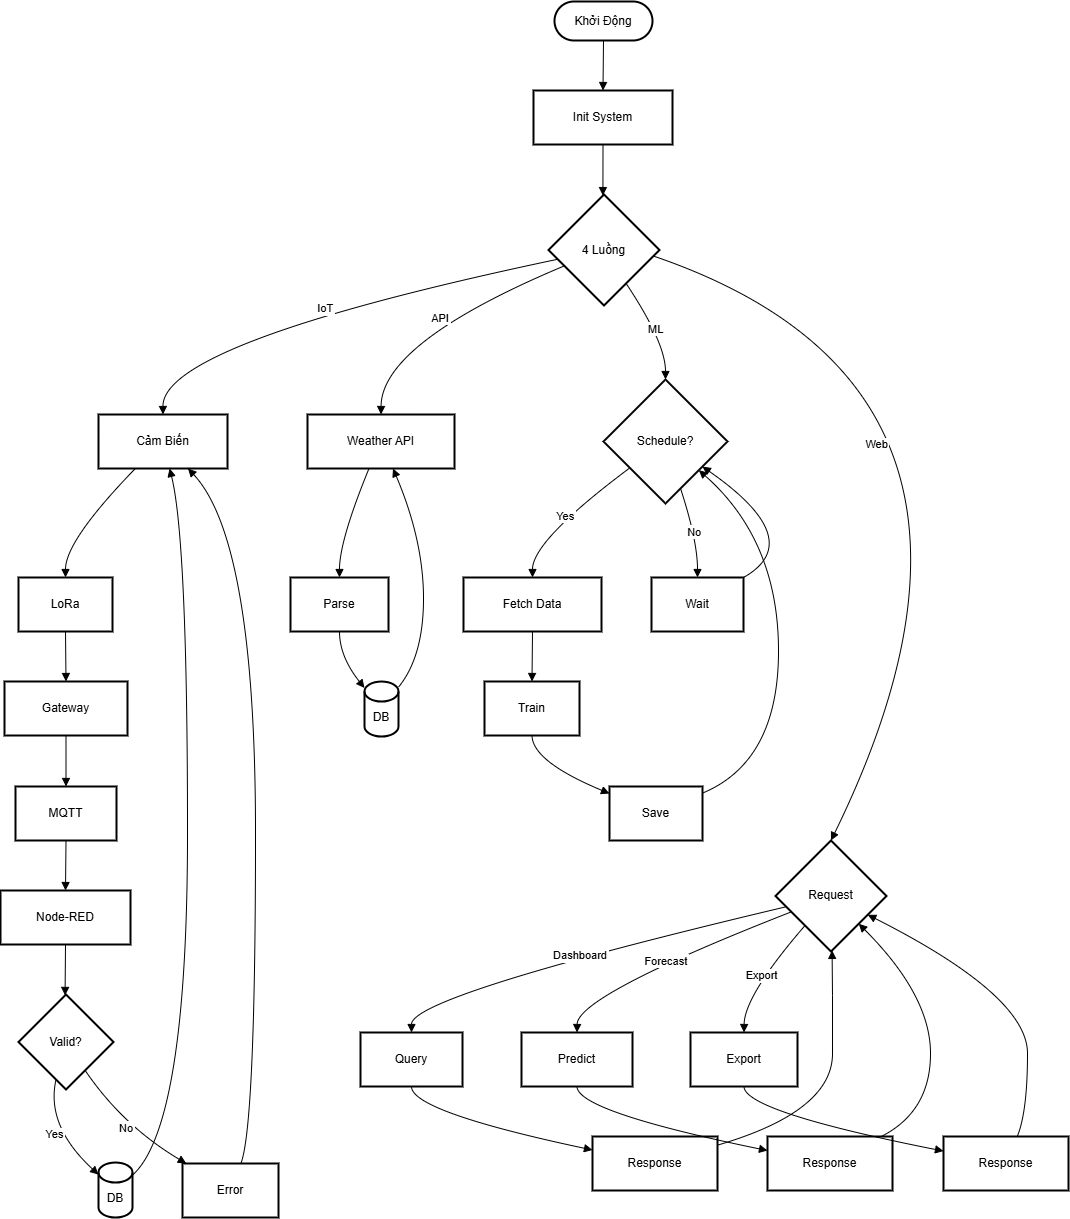

The diagram above was exported from draw.io. Its source (the exported page's mxGraphModel, read from the mxfile embedded in the PNG):
<mxGraphModel dx="3800" dy="1443" grid="1" gridSize="10" guides="1" tooltips="1" connect="1" arrows="1" fold="1" page="1" pageScale="1" pageWidth="827" pageHeight="1169" math="0" shadow="0">
  <root>
    <mxCell id="0" />
    <mxCell id="1" parent="0" />
    <mxCell id="iqP8bHds4y3R3BR9wa6w-308" parent="1" style="rounded=1;whiteSpace=wrap;arcSize=50;strokeWidth=2;" value="Khởi Động" vertex="1">
      <mxGeometry height="39" width="98" x="574" y="1120" as="geometry" />
    </mxCell>
    <mxCell id="iqP8bHds4y3R3BR9wa6w-309" parent="1" style="whiteSpace=wrap;strokeWidth=2;" value="Init System" vertex="1">
      <mxGeometry height="54" width="139" x="553" y="1209" as="geometry" />
    </mxCell>
    <mxCell id="iqP8bHds4y3R3BR9wa6w-310" parent="1" style="rhombus;strokeWidth=2;whiteSpace=wrap;" value="4 Luồng" vertex="1">
      <mxGeometry height="111" width="111" x="568" y="1313" as="geometry" />
    </mxCell>
    <mxCell id="iqP8bHds4y3R3BR9wa6w-311" parent="1" style="whiteSpace=wrap;strokeWidth=2;" value="Cảm Biến" vertex="1">
      <mxGeometry height="54" width="129" x="118" y="1533" as="geometry" />
    </mxCell>
    <mxCell id="iqP8bHds4y3R3BR9wa6w-312" parent="1" style="whiteSpace=wrap;strokeWidth=2;" value="LoRa" vertex="1">
      <mxGeometry height="54" width="94" x="38" y="1696" as="geometry" />
    </mxCell>
    <mxCell id="iqP8bHds4y3R3BR9wa6w-313" parent="1" style="whiteSpace=wrap;strokeWidth=2;" value="Gateway" vertex="1">
      <mxGeometry height="54" width="123" x="24" y="1800" as="geometry" />
    </mxCell>
    <mxCell id="iqP8bHds4y3R3BR9wa6w-314" parent="1" style="whiteSpace=wrap;strokeWidth=2;" value="MQTT" vertex="1">
      <mxGeometry height="54" width="101" x="35" y="1905" as="geometry" />
    </mxCell>
    <mxCell id="iqP8bHds4y3R3BR9wa6w-315" parent="1" style="whiteSpace=wrap;strokeWidth=2;" value="Node-RED" vertex="1">
      <mxGeometry height="54" width="130" x="20" y="2009" as="geometry" />
    </mxCell>
    <mxCell id="iqP8bHds4y3R3BR9wa6w-316" parent="1" style="rhombus;strokeWidth=2;whiteSpace=wrap;" value="Valid?" vertex="1">
      <mxGeometry height="95" width="95" x="38" y="2113" as="geometry" />
    </mxCell>
    <mxCell id="iqP8bHds4y3R3BR9wa6w-317" parent="1" style="shape=cylinder3;boundedLbl=1;backgroundOutline=1;size=10;strokeWidth=2;whiteSpace=wrap;" value="DB" vertex="1">
      <mxGeometry height="55" width="34" x="118" y="2281" as="geometry" />
    </mxCell>
    <mxCell id="iqP8bHds4y3R3BR9wa6w-318" parent="1" style="whiteSpace=wrap;strokeWidth=2;" value="Error" vertex="1">
      <mxGeometry height="54" width="96" x="202" y="2282" as="geometry" />
    </mxCell>
    <mxCell id="iqP8bHds4y3R3BR9wa6w-319" parent="1" style="whiteSpace=wrap;strokeWidth=2;" value="Weather API" vertex="1">
      <mxGeometry height="54" width="147" x="327" y="1533" as="geometry" />
    </mxCell>
    <mxCell id="iqP8bHds4y3R3BR9wa6w-320" parent="1" style="whiteSpace=wrap;strokeWidth=2;" value="Parse" vertex="1">
      <mxGeometry height="54" width="98" x="310" y="1696" as="geometry" />
    </mxCell>
    <mxCell id="iqP8bHds4y3R3BR9wa6w-321" parent="1" style="shape=cylinder3;boundedLbl=1;backgroundOutline=1;size=10;strokeWidth=2;whiteSpace=wrap;" value="DB" vertex="1">
      <mxGeometry height="55" width="34" x="384" y="1800" as="geometry" />
    </mxCell>
    <mxCell id="iqP8bHds4y3R3BR9wa6w-322" parent="1" style="rhombus;strokeWidth=2;whiteSpace=wrap;" value="Schedule?" vertex="1">
      <mxGeometry height="124" width="124" x="623" y="1498" as="geometry" />
    </mxCell>
    <mxCell id="iqP8bHds4y3R3BR9wa6w-323" parent="1" style="whiteSpace=wrap;strokeWidth=2;" value="Fetch Data" vertex="1">
      <mxGeometry height="54" width="138" x="483" y="1696" as="geometry" />
    </mxCell>
    <mxCell id="iqP8bHds4y3R3BR9wa6w-324" parent="1" style="whiteSpace=wrap;strokeWidth=2;" value="Train" vertex="1">
      <mxGeometry height="54" width="95" x="504" y="1800" as="geometry" />
    </mxCell>
    <mxCell id="iqP8bHds4y3R3BR9wa6w-325" parent="1" style="whiteSpace=wrap;strokeWidth=2;" value="Save" vertex="1">
      <mxGeometry height="54" width="93" x="629" y="1905" as="geometry" />
    </mxCell>
    <mxCell id="iqP8bHds4y3R3BR9wa6w-326" parent="1" style="whiteSpace=wrap;strokeWidth=2;" value="Wait" vertex="1">
      <mxGeometry height="54" width="92" x="671" y="1696" as="geometry" />
    </mxCell>
    <mxCell id="iqP8bHds4y3R3BR9wa6w-327" parent="1" style="rhombus;strokeWidth=2;whiteSpace=wrap;" value="Request" vertex="1">
      <mxGeometry height="111" width="111" x="795" y="1959" as="geometry" />
    </mxCell>
    <mxCell id="iqP8bHds4y3R3BR9wa6w-328" parent="1" style="whiteSpace=wrap;strokeWidth=2;" value="Query" vertex="1">
      <mxGeometry height="54" width="102" x="380" y="2151" as="geometry" />
    </mxCell>
    <mxCell id="iqP8bHds4y3R3BR9wa6w-329" parent="1" style="whiteSpace=wrap;strokeWidth=2;" value="Response" vertex="1">
      <mxGeometry height="54" width="125" x="612" y="2255" as="geometry" />
    </mxCell>
    <mxCell id="iqP8bHds4y3R3BR9wa6w-330" parent="1" style="whiteSpace=wrap;strokeWidth=2;" value="Predict" vertex="1">
      <mxGeometry height="54" width="111" x="541" y="2151" as="geometry" />
    </mxCell>
    <mxCell id="iqP8bHds4y3R3BR9wa6w-331" parent="1" style="whiteSpace=wrap;strokeWidth=2;" value="Response" vertex="1">
      <mxGeometry height="54" width="125" x="787" y="2255" as="geometry" />
    </mxCell>
    <mxCell id="iqP8bHds4y3R3BR9wa6w-332" parent="1" style="whiteSpace=wrap;strokeWidth=2;" value="Export" vertex="1">
      <mxGeometry height="54" width="107" x="710" y="2151" as="geometry" />
    </mxCell>
    <mxCell id="iqP8bHds4y3R3BR9wa6w-333" parent="1" style="whiteSpace=wrap;strokeWidth=2;" value="Response" vertex="1">
      <mxGeometry height="54" width="125" x="963" y="2255" as="geometry" />
    </mxCell>
    <mxCell id="iqP8bHds4y3R3BR9wa6w-334" edge="1" parent="1" source="iqP8bHds4y3R3BR9wa6w-308" style="curved=1;startArrow=none;endArrow=block;exitX=0.5;exitY=1;entryX=0.5;entryY=0;rounded=0;" target="iqP8bHds4y3R3BR9wa6w-309" value="">
      <mxGeometry relative="1" as="geometry">
        <Array as="points" />
      </mxGeometry>
    </mxCell>
    <mxCell id="iqP8bHds4y3R3BR9wa6w-335" edge="1" parent="1" source="iqP8bHds4y3R3BR9wa6w-309" style="curved=1;startArrow=none;endArrow=block;exitX=0.5;exitY=1;entryX=0.49;entryY=0;rounded=0;" target="iqP8bHds4y3R3BR9wa6w-310" value="">
      <mxGeometry relative="1" as="geometry">
        <Array as="points" />
      </mxGeometry>
    </mxCell>
    <mxCell id="iqP8bHds4y3R3BR9wa6w-336" edge="1" parent="1" source="iqP8bHds4y3R3BR9wa6w-310" style="curved=1;startArrow=none;endArrow=block;exitX=0;exitY=0.6;entryX=0.5;entryY=-0.01;rounded=0;" target="iqP8bHds4y3R3BR9wa6w-311" value="IoT">
      <mxGeometry relative="1" as="geometry">
        <Array as="points">
          <mxPoint x="182" y="1461" />
        </Array>
      </mxGeometry>
    </mxCell>
    <mxCell id="iqP8bHds4y3R3BR9wa6w-337" edge="1" parent="1" source="iqP8bHds4y3R3BR9wa6w-311" style="curved=1;startArrow=none;endArrow=block;exitX=0.29;exitY=0.99;entryX=0.5;entryY=-0.01;rounded=0;" target="iqP8bHds4y3R3BR9wa6w-312" value="">
      <mxGeometry relative="1" as="geometry">
        <Array as="points">
          <mxPoint x="85" y="1659" />
        </Array>
      </mxGeometry>
    </mxCell>
    <mxCell id="iqP8bHds4y3R3BR9wa6w-338" edge="1" parent="1" source="iqP8bHds4y3R3BR9wa6w-312" style="curved=1;startArrow=none;endArrow=block;exitX=0.5;exitY=0.99;entryX=0.5;entryY=0;rounded=0;" target="iqP8bHds4y3R3BR9wa6w-313" value="">
      <mxGeometry relative="1" as="geometry">
        <Array as="points" />
      </mxGeometry>
    </mxCell>
    <mxCell id="iqP8bHds4y3R3BR9wa6w-339" edge="1" parent="1" source="iqP8bHds4y3R3BR9wa6w-313" style="curved=1;startArrow=none;endArrow=block;exitX=0.5;exitY=1;entryX=0.5;entryY=-0.01;rounded=0;" target="iqP8bHds4y3R3BR9wa6w-314" value="">
      <mxGeometry relative="1" as="geometry">
        <Array as="points" />
      </mxGeometry>
    </mxCell>
    <mxCell id="iqP8bHds4y3R3BR9wa6w-340" edge="1" parent="1" source="iqP8bHds4y3R3BR9wa6w-314" style="curved=1;startArrow=none;endArrow=block;exitX=0.5;exitY=0.99;entryX=0.5;entryY=-0.01;rounded=0;" target="iqP8bHds4y3R3BR9wa6w-315" value="">
      <mxGeometry relative="1" as="geometry">
        <Array as="points" />
      </mxGeometry>
    </mxCell>
    <mxCell id="iqP8bHds4y3R3BR9wa6w-341" edge="1" parent="1" source="iqP8bHds4y3R3BR9wa6w-315" style="curved=1;startArrow=none;endArrow=block;exitX=0.5;exitY=0.99;entryX=0.49;entryY=0;rounded=0;" target="iqP8bHds4y3R3BR9wa6w-316" value="">
      <mxGeometry relative="1" as="geometry">
        <Array as="points" />
      </mxGeometry>
    </mxCell>
    <mxCell id="iqP8bHds4y3R3BR9wa6w-342" edge="1" parent="1" source="iqP8bHds4y3R3BR9wa6w-316" style="curved=1;startArrow=none;endArrow=block;exitX=0.37;exitY=0.99;entryX=0;entryY=0.22;rounded=0;" target="iqP8bHds4y3R3BR9wa6w-317" value="Yes">
      <mxGeometry relative="1" as="geometry">
        <Array as="points">
          <mxPoint x="65" y="2244" />
        </Array>
      </mxGeometry>
    </mxCell>
    <mxCell id="iqP8bHds4y3R3BR9wa6w-343" edge="1" parent="1" source="iqP8bHds4y3R3BR9wa6w-316" style="curved=1;startArrow=none;endArrow=block;exitX=0.83;exitY=0.99;entryX=0.03;entryY=-0.01;rounded=0;" target="iqP8bHds4y3R3BR9wa6w-318" value="No">
      <mxGeometry relative="1" as="geometry">
        <Array as="points">
          <mxPoint x="142" y="2244" />
        </Array>
      </mxGeometry>
    </mxCell>
    <mxCell id="iqP8bHds4y3R3BR9wa6w-344" edge="1" parent="1" source="iqP8bHds4y3R3BR9wa6w-318" style="curved=1;startArrow=none;endArrow=block;exitX=0.61;exitY=-0.01;entryX=0.69;entryY=0.99;rounded=0;" target="iqP8bHds4y3R3BR9wa6w-311" value="">
      <mxGeometry relative="1" as="geometry">
        <Array as="points">
          <mxPoint x="275" y="2244" />
          <mxPoint x="275" y="1659" />
        </Array>
      </mxGeometry>
    </mxCell>
    <mxCell id="iqP8bHds4y3R3BR9wa6w-345" edge="1" parent="1" source="iqP8bHds4y3R3BR9wa6w-317" style="curved=1;startArrow=none;endArrow=block;exitX=1;exitY=0.23;entryX=0.55;entryY=0.99;rounded=0;" target="iqP8bHds4y3R3BR9wa6w-311" value="">
      <mxGeometry relative="1" as="geometry">
        <Array as="points">
          <mxPoint x="207" y="2244" />
          <mxPoint x="207" y="1659" />
        </Array>
      </mxGeometry>
    </mxCell>
    <mxCell id="iqP8bHds4y3R3BR9wa6w-346" edge="1" parent="1" source="iqP8bHds4y3R3BR9wa6w-310" style="curved=1;startArrow=none;endArrow=block;exitX=0;exitY=0.7;entryX=0.5;entryY=-0.01;rounded=0;" target="iqP8bHds4y3R3BR9wa6w-319" value="API">
      <mxGeometry relative="1" as="geometry">
        <Array as="points">
          <mxPoint x="401" y="1461" />
        </Array>
      </mxGeometry>
    </mxCell>
    <mxCell id="iqP8bHds4y3R3BR9wa6w-347" edge="1" parent="1" source="iqP8bHds4y3R3BR9wa6w-319" style="curved=1;startArrow=none;endArrow=block;exitX=0.42;exitY=0.99;entryX=0.5;entryY=-0.01;rounded=0;" target="iqP8bHds4y3R3BR9wa6w-320" value="">
      <mxGeometry relative="1" as="geometry">
        <Array as="points">
          <mxPoint x="359" y="1659" />
        </Array>
      </mxGeometry>
    </mxCell>
    <mxCell id="iqP8bHds4y3R3BR9wa6w-348" edge="1" parent="1" source="iqP8bHds4y3R3BR9wa6w-320" style="curved=1;startArrow=none;endArrow=block;exitX=0.5;exitY=0.99;entryX=-0.01;entryY=0.11;rounded=0;" target="iqP8bHds4y3R3BR9wa6w-321" value="">
      <mxGeometry relative="1" as="geometry">
        <Array as="points">
          <mxPoint x="359" y="1775" />
        </Array>
      </mxGeometry>
    </mxCell>
    <mxCell id="iqP8bHds4y3R3BR9wa6w-349" edge="1" parent="1" source="iqP8bHds4y3R3BR9wa6w-321" style="curved=1;startArrow=none;endArrow=block;exitX=0.99;exitY=0.11;entryX=0.58;entryY=0.99;rounded=0;" target="iqP8bHds4y3R3BR9wa6w-319" value="">
      <mxGeometry relative="1" as="geometry">
        <Array as="points">
          <mxPoint x="443" y="1775" />
          <mxPoint x="443" y="1659" />
        </Array>
      </mxGeometry>
    </mxCell>
    <mxCell id="iqP8bHds4y3R3BR9wa6w-350" edge="1" parent="1" source="iqP8bHds4y3R3BR9wa6w-310" style="curved=1;startArrow=none;endArrow=block;exitX=0.83;exitY=1;entryX=0.5;entryY=0;rounded=0;" target="iqP8bHds4y3R3BR9wa6w-322" value="ML">
      <mxGeometry relative="1" as="geometry">
        <Array as="points">
          <mxPoint x="685" y="1461" />
        </Array>
      </mxGeometry>
    </mxCell>
    <mxCell id="iqP8bHds4y3R3BR9wa6w-351" edge="1" parent="1" source="iqP8bHds4y3R3BR9wa6w-322" style="curved=1;startArrow=none;endArrow=block;exitX=0;exitY=0.87;entryX=0.5;entryY=-0.01;rounded=0;" target="iqP8bHds4y3R3BR9wa6w-323" value="Yes">
      <mxGeometry relative="1" as="geometry">
        <Array as="points">
          <mxPoint x="552" y="1659" />
        </Array>
      </mxGeometry>
    </mxCell>
    <mxCell id="iqP8bHds4y3R3BR9wa6w-352" edge="1" parent="1" source="iqP8bHds4y3R3BR9wa6w-323" style="curved=1;startArrow=none;endArrow=block;exitX=0.5;exitY=0.99;entryX=0.5;entryY=0;rounded=0;" target="iqP8bHds4y3R3BR9wa6w-324" value="">
      <mxGeometry relative="1" as="geometry">
        <Array as="points" />
      </mxGeometry>
    </mxCell>
    <mxCell id="iqP8bHds4y3R3BR9wa6w-353" edge="1" parent="1" source="iqP8bHds4y3R3BR9wa6w-324" style="curved=1;startArrow=none;endArrow=block;exitX=0.5;exitY=1;entryX=0;entryY=0.13;rounded=0;" target="iqP8bHds4y3R3BR9wa6w-325" value="">
      <mxGeometry relative="1" as="geometry">
        <Array as="points">
          <mxPoint x="552" y="1880" />
        </Array>
      </mxGeometry>
    </mxCell>
    <mxCell id="iqP8bHds4y3R3BR9wa6w-354" edge="1" parent="1" source="iqP8bHds4y3R3BR9wa6w-325" style="curved=1;startArrow=none;endArrow=block;exitX=0.99;exitY=0.13;entryX=1;entryY=0.93;rounded=0;" target="iqP8bHds4y3R3BR9wa6w-322" value="">
      <mxGeometry relative="1" as="geometry">
        <Array as="points">
          <mxPoint x="798" y="1880" />
          <mxPoint x="798" y="1659" />
        </Array>
      </mxGeometry>
    </mxCell>
    <mxCell id="iqP8bHds4y3R3BR9wa6w-355" edge="1" parent="1" source="iqP8bHds4y3R3BR9wa6w-322" style="curved=1;startArrow=none;endArrow=block;exitX=0.66;exitY=1;entryX=0.5;entryY=-0.01;rounded=0;" target="iqP8bHds4y3R3BR9wa6w-326" value="No">
      <mxGeometry relative="1" as="geometry">
        <Array as="points">
          <mxPoint x="717" y="1659" />
        </Array>
      </mxGeometry>
    </mxCell>
    <mxCell id="iqP8bHds4y3R3BR9wa6w-356" edge="1" parent="1" source="iqP8bHds4y3R3BR9wa6w-326" style="curved=1;startArrow=none;endArrow=block;exitX=1;exitY=0;entryX=1;entryY=0.84;rounded=0;" target="iqP8bHds4y3R3BR9wa6w-322" value="">
      <mxGeometry relative="1" as="geometry">
        <Array as="points">
          <mxPoint x="828" y="1659" />
        </Array>
      </mxGeometry>
    </mxCell>
    <mxCell id="iqP8bHds4y3R3BR9wa6w-357" edge="1" parent="1" source="iqP8bHds4y3R3BR9wa6w-310" style="curved=1;startArrow=none;endArrow=block;exitX=0.99;exitY=0.56;entryX=0.5;entryY=0;rounded=0;" target="iqP8bHds4y3R3BR9wa6w-327" value="Web">
      <mxGeometry relative="1" x="-0.4115" y="-106" as="geometry">
        <mxPoint x="1" as="offset" />
        <Array as="points">
          <mxPoint x="1070" y="1510" />
        </Array>
      </mxGeometry>
    </mxCell>
    <mxCell id="iqP8bHds4y3R3BR9wa6w-358" edge="1" parent="1" source="iqP8bHds4y3R3BR9wa6w-327" style="curved=1;startArrow=none;endArrow=block;exitX=0;exitY=0.62;entryX=0.5;entryY=-0.01;rounded=0;" target="iqP8bHds4y3R3BR9wa6w-328" value="Dashboard">
      <mxGeometry relative="1" as="geometry">
        <Array as="points">
          <mxPoint x="431" y="2114" />
        </Array>
      </mxGeometry>
    </mxCell>
    <mxCell id="iqP8bHds4y3R3BR9wa6w-359" edge="1" parent="1" source="iqP8bHds4y3R3BR9wa6w-328" style="curved=1;startArrow=none;endArrow=block;exitX=0.5;exitY=0.99;entryX=0;entryY=0.25;rounded=0;" target="iqP8bHds4y3R3BR9wa6w-329" value="">
      <mxGeometry relative="1" as="geometry">
        <Array as="points">
          <mxPoint x="431" y="2230" />
        </Array>
      </mxGeometry>
    </mxCell>
    <mxCell id="iqP8bHds4y3R3BR9wa6w-360" edge="1" parent="1" source="iqP8bHds4y3R3BR9wa6w-329" style="curved=1;startArrow=none;endArrow=block;exitX=1;exitY=0.16;entryX=0.51;entryY=1;rounded=0;" target="iqP8bHds4y3R3BR9wa6w-327" value="">
      <mxGeometry relative="1" as="geometry">
        <Array as="points">
          <mxPoint x="852" y="2230" />
          <mxPoint x="852" y="2114" />
        </Array>
      </mxGeometry>
    </mxCell>
    <mxCell id="iqP8bHds4y3R3BR9wa6w-361" edge="1" parent="1" source="iqP8bHds4y3R3BR9wa6w-327" style="curved=1;startArrow=none;endArrow=block;exitX=0;exitY=0.7;entryX=0.5;entryY=-0.01;rounded=0;" target="iqP8bHds4y3R3BR9wa6w-330" value="Forecast">
      <mxGeometry relative="1" as="geometry">
        <Array as="points">
          <mxPoint x="597" y="2114" />
        </Array>
      </mxGeometry>
    </mxCell>
    <mxCell id="iqP8bHds4y3R3BR9wa6w-362" edge="1" parent="1" source="iqP8bHds4y3R3BR9wa6w-330" style="curved=1;startArrow=none;endArrow=block;exitX=0.5;exitY=0.99;entryX=0;entryY=0.26;rounded=0;" target="iqP8bHds4y3R3BR9wa6w-331" value="">
      <mxGeometry relative="1" as="geometry">
        <Array as="points">
          <mxPoint x="597" y="2230" />
        </Array>
      </mxGeometry>
    </mxCell>
    <mxCell id="iqP8bHds4y3R3BR9wa6w-363" edge="1" parent="1" source="iqP8bHds4y3R3BR9wa6w-331" style="curved=1;startArrow=none;endArrow=block;exitX=0.91;exitY=0;entryX=0.99;entryY=0.99;rounded=0;" target="iqP8bHds4y3R3BR9wa6w-327" value="">
      <mxGeometry relative="1" as="geometry">
        <Array as="points">
          <mxPoint x="950" y="2230" />
          <mxPoint x="950" y="2114" />
        </Array>
      </mxGeometry>
    </mxCell>
    <mxCell id="iqP8bHds4y3R3BR9wa6w-364" edge="1" parent="1" source="iqP8bHds4y3R3BR9wa6w-327" style="curved=1;startArrow=none;endArrow=block;exitX=0.06;exitY=1;entryX=0.5;entryY=-0.01;rounded=0;" target="iqP8bHds4y3R3BR9wa6w-332" value="Export">
      <mxGeometry relative="1" as="geometry">
        <Array as="points">
          <mxPoint x="764" y="2114" />
        </Array>
      </mxGeometry>
    </mxCell>
    <mxCell id="iqP8bHds4y3R3BR9wa6w-365" edge="1" parent="1" source="iqP8bHds4y3R3BR9wa6w-332" style="curved=1;startArrow=none;endArrow=block;exitX=0.5;exitY=0.99;entryX=0;entryY=0.27;rounded=0;" target="iqP8bHds4y3R3BR9wa6w-333" value="">
      <mxGeometry relative="1" as="geometry">
        <Array as="points">
          <mxPoint x="764" y="2230" />
        </Array>
      </mxGeometry>
    </mxCell>
    <mxCell id="iqP8bHds4y3R3BR9wa6w-366" edge="1" parent="1" source="iqP8bHds4y3R3BR9wa6w-333" style="curved=1;startArrow=none;endArrow=block;exitX=0.59;exitY=0;entryX=0.99;entryY=0.75;rounded=0;" target="iqP8bHds4y3R3BR9wa6w-327" value="">
      <mxGeometry relative="1" as="geometry">
        <Array as="points">
          <mxPoint x="1047" y="2230" />
          <mxPoint x="1047" y="2114" />
        </Array>
      </mxGeometry>
    </mxCell>
  </root>
</mxGraphModel>